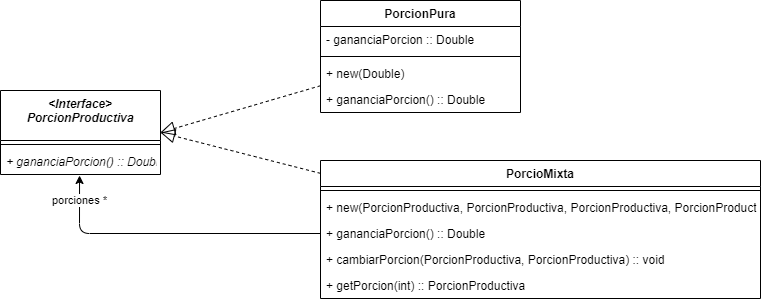

The diagram above was exported from draw.io. Its source (the exported page's mxGraphModel, read from the mxfile embedded in the PNG):
<mxGraphModel dx="981" dy="508" grid="1" gridSize="10" guides="1" tooltips="1" connect="1" arrows="1" fold="1" page="1" pageScale="1" pageWidth="827" pageHeight="1169" math="0" shadow="0">
  <root>
    <mxCell id="0" />
    <mxCell id="1" parent="0" />
    <mxCell id="isoAK8tn_ls1cU4i3vQ0-1" value="&lt;Interface&gt;&#10;PorcionProductiva" style="swimlane;fontStyle=3;align=center;verticalAlign=top;childLayout=stackLayout;horizontal=1;startSize=50;horizontalStack=0;resizeParent=1;resizeParentMax=0;resizeLast=0;collapsible=1;marginBottom=0;" vertex="1" parent="1">
      <mxGeometry x="90" y="340" width="160" height="84" as="geometry" />
    </mxCell>
    <mxCell id="isoAK8tn_ls1cU4i3vQ0-2" value="" style="line;strokeWidth=1;fillColor=none;align=left;verticalAlign=middle;spacingTop=-1;spacingLeft=3;spacingRight=3;rotatable=0;labelPosition=right;points=[];portConstraint=eastwest;" vertex="1" parent="isoAK8tn_ls1cU4i3vQ0-1">
      <mxGeometry y="50" width="160" height="8" as="geometry" />
    </mxCell>
    <mxCell id="isoAK8tn_ls1cU4i3vQ0-3" value="+ gananciaPorcion() :: Double" style="text;strokeColor=none;fillColor=none;align=left;verticalAlign=top;spacingLeft=4;spacingRight=4;overflow=hidden;rotatable=0;points=[[0,0.5],[1,0.5]];portConstraint=eastwest;fontStyle=2" vertex="1" parent="isoAK8tn_ls1cU4i3vQ0-1">
      <mxGeometry y="58" width="160" height="26" as="geometry" />
    </mxCell>
    <mxCell id="isoAK8tn_ls1cU4i3vQ0-4" value="PorcioMixta" style="swimlane;fontStyle=1;align=center;verticalAlign=top;childLayout=stackLayout;horizontal=1;startSize=26;horizontalStack=0;resizeParent=1;resizeParentMax=0;resizeLast=0;collapsible=1;marginBottom=0;" vertex="1" parent="1">
      <mxGeometry x="410" y="410" width="440" height="138" as="geometry" />
    </mxCell>
    <mxCell id="isoAK8tn_ls1cU4i3vQ0-5" value="" style="line;strokeWidth=1;fillColor=none;align=left;verticalAlign=middle;spacingTop=-1;spacingLeft=3;spacingRight=3;rotatable=0;labelPosition=right;points=[];portConstraint=eastwest;" vertex="1" parent="isoAK8tn_ls1cU4i3vQ0-4">
      <mxGeometry y="26" width="440" height="8" as="geometry" />
    </mxCell>
    <mxCell id="isoAK8tn_ls1cU4i3vQ0-6" value="+ new(PorcionProductiva, PorcionProductiva, PorcionProductiva, PorcionProductiva)" style="text;strokeColor=none;fillColor=none;align=left;verticalAlign=top;spacingLeft=4;spacingRight=4;overflow=hidden;rotatable=0;points=[[0,0.5],[1,0.5]];portConstraint=eastwest;" vertex="1" parent="isoAK8tn_ls1cU4i3vQ0-4">
      <mxGeometry y="34" width="440" height="26" as="geometry" />
    </mxCell>
    <mxCell id="isoAK8tn_ls1cU4i3vQ0-7" value="+ gananciaPorcion() :: Double" style="text;strokeColor=none;fillColor=none;align=left;verticalAlign=top;spacingLeft=4;spacingRight=4;overflow=hidden;rotatable=0;points=[[0,0.5],[1,0.5]];portConstraint=eastwest;" vertex="1" parent="isoAK8tn_ls1cU4i3vQ0-4">
      <mxGeometry y="60" width="440" height="26" as="geometry" />
    </mxCell>
    <mxCell id="isoAK8tn_ls1cU4i3vQ0-8" value="+ cambiarPorcion(PorcionProductiva, PorcionProductiva) :: void" style="text;strokeColor=none;fillColor=none;align=left;verticalAlign=top;spacingLeft=4;spacingRight=4;overflow=hidden;rotatable=0;points=[[0,0.5],[1,0.5]];portConstraint=eastwest;" vertex="1" parent="isoAK8tn_ls1cU4i3vQ0-4">
      <mxGeometry y="86" width="440" height="26" as="geometry" />
    </mxCell>
    <mxCell id="isoAK8tn_ls1cU4i3vQ0-9" value="+ getPorcion(int) :: PorcionProductiva" style="text;strokeColor=none;fillColor=none;align=left;verticalAlign=top;spacingLeft=4;spacingRight=4;overflow=hidden;rotatable=0;points=[[0,0.5],[1,0.5]];portConstraint=eastwest;" vertex="1" parent="isoAK8tn_ls1cU4i3vQ0-4">
      <mxGeometry y="112" width="440" height="26" as="geometry" />
    </mxCell>
    <mxCell id="isoAK8tn_ls1cU4i3vQ0-10" value="PorcionPura" style="swimlane;fontStyle=1;align=center;verticalAlign=top;childLayout=stackLayout;horizontal=1;startSize=26;horizontalStack=0;resizeParent=1;resizeParentMax=0;resizeLast=0;collapsible=1;marginBottom=0;" vertex="1" parent="1">
      <mxGeometry x="410" y="250" width="200" height="112" as="geometry" />
    </mxCell>
    <mxCell id="isoAK8tn_ls1cU4i3vQ0-11" value="- gananciaPorcion :: Double" style="text;strokeColor=none;fillColor=none;align=left;verticalAlign=top;spacingLeft=4;spacingRight=4;overflow=hidden;rotatable=0;points=[[0,0.5],[1,0.5]];portConstraint=eastwest;" vertex="1" parent="isoAK8tn_ls1cU4i3vQ0-10">
      <mxGeometry y="26" width="200" height="26" as="geometry" />
    </mxCell>
    <mxCell id="isoAK8tn_ls1cU4i3vQ0-12" value="" style="line;strokeWidth=1;fillColor=none;align=left;verticalAlign=middle;spacingTop=-1;spacingLeft=3;spacingRight=3;rotatable=0;labelPosition=right;points=[];portConstraint=eastwest;" vertex="1" parent="isoAK8tn_ls1cU4i3vQ0-10">
      <mxGeometry y="52" width="200" height="8" as="geometry" />
    </mxCell>
    <mxCell id="isoAK8tn_ls1cU4i3vQ0-13" value="+ new(Double)" style="text;strokeColor=none;fillColor=none;align=left;verticalAlign=top;spacingLeft=4;spacingRight=4;overflow=hidden;rotatable=0;points=[[0,0.5],[1,0.5]];portConstraint=eastwest;" vertex="1" parent="isoAK8tn_ls1cU4i3vQ0-10">
      <mxGeometry y="60" width="200" height="26" as="geometry" />
    </mxCell>
    <mxCell id="isoAK8tn_ls1cU4i3vQ0-14" value="+ gananciaPorcion() :: Double" style="text;strokeColor=none;fillColor=none;align=left;verticalAlign=top;spacingLeft=4;spacingRight=4;overflow=hidden;rotatable=0;points=[[0,0.5],[1,0.5]];portConstraint=eastwest;" vertex="1" parent="isoAK8tn_ls1cU4i3vQ0-10">
      <mxGeometry y="86" width="200" height="26" as="geometry" />
    </mxCell>
    <mxCell id="isoAK8tn_ls1cU4i3vQ0-15" value="" style="endArrow=block;dashed=1;endFill=0;endSize=12;html=1;entryX=1;entryY=0.5;entryDx=0;entryDy=0;" edge="1" parent="1" source="isoAK8tn_ls1cU4i3vQ0-4" target="isoAK8tn_ls1cU4i3vQ0-1">
      <mxGeometry width="160" relative="1" as="geometry">
        <mxPoint x="300" y="390" as="sourcePoint" />
        <mxPoint x="320" y="250" as="targetPoint" />
      </mxGeometry>
    </mxCell>
    <mxCell id="isoAK8tn_ls1cU4i3vQ0-16" value="" style="endArrow=block;dashed=1;endFill=0;endSize=12;html=1;entryX=1;entryY=0.5;entryDx=0;entryDy=0;" edge="1" parent="1" source="isoAK8tn_ls1cU4i3vQ0-10" target="isoAK8tn_ls1cU4i3vQ0-1">
      <mxGeometry width="160" relative="1" as="geometry">
        <mxPoint x="280" y="381.5" as="sourcePoint" />
        <mxPoint x="290" y="300" as="targetPoint" />
      </mxGeometry>
    </mxCell>
    <mxCell id="isoAK8tn_ls1cU4i3vQ0-17" value="porciones *" style="endArrow=classic;html=1;exitX=0;exitY=0.5;exitDx=0;exitDy=0;entryX=0.494;entryY=1.038;entryDx=0;entryDy=0;entryPerimeter=0;" edge="1" parent="1" source="isoAK8tn_ls1cU4i3vQ0-7" target="isoAK8tn_ls1cU4i3vQ0-3">
      <mxGeometry x="0.8327" width="50" height="50" relative="1" as="geometry">
        <mxPoint x="550" y="520" as="sourcePoint" />
        <mxPoint x="600" y="470" as="targetPoint" />
        <Array as="points">
          <mxPoint x="169" y="483" />
        </Array>
        <mxPoint as="offset" />
      </mxGeometry>
    </mxCell>
  </root>
</mxGraphModel>